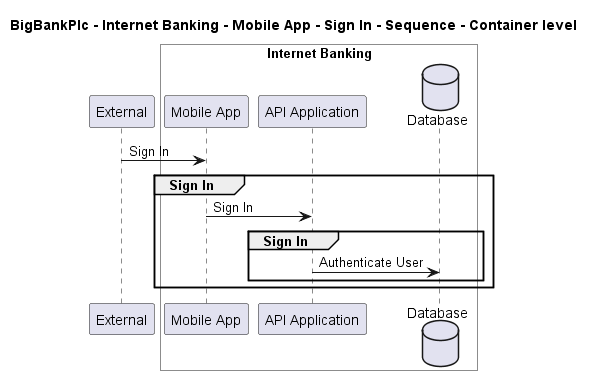

The diagram above was rendered by PlantUML. Its source (embedded in the PNG):
@startuml
!pragma layout smetana

title BigBankPlc - Internet Banking - Mobile App - Sign In - Sequence - Container level

participant "External" as C4InterFlow.SoftwareSystems.ExternalSystem

box "Internet Banking" #White
    participant "Mobile App" as BigBankPlc.SoftwareSystems.InternetBanking.Containers.MobileApp
    participant "API Application" as BigBankPlc.SoftwareSystems.InternetBanking.Containers.APIApplication
    database "Database" as BigBankPlc.SoftwareSystems.InternetBanking.Containers.Database
end box


C4InterFlow.SoftwareSystems.ExternalSystem -> BigBankPlc.SoftwareSystems.InternetBanking.Containers.MobileApp : Sign In
group Sign In
BigBankPlc.SoftwareSystems.InternetBanking.Containers.MobileApp -> BigBankPlc.SoftwareSystems.InternetBanking.Containers.APIApplication : Sign In
group Sign In
BigBankPlc.SoftwareSystems.InternetBanking.Containers.APIApplication -> BigBankPlc.SoftwareSystems.InternetBanking.Containers.Database : Authenticate User
end
end


@enduml